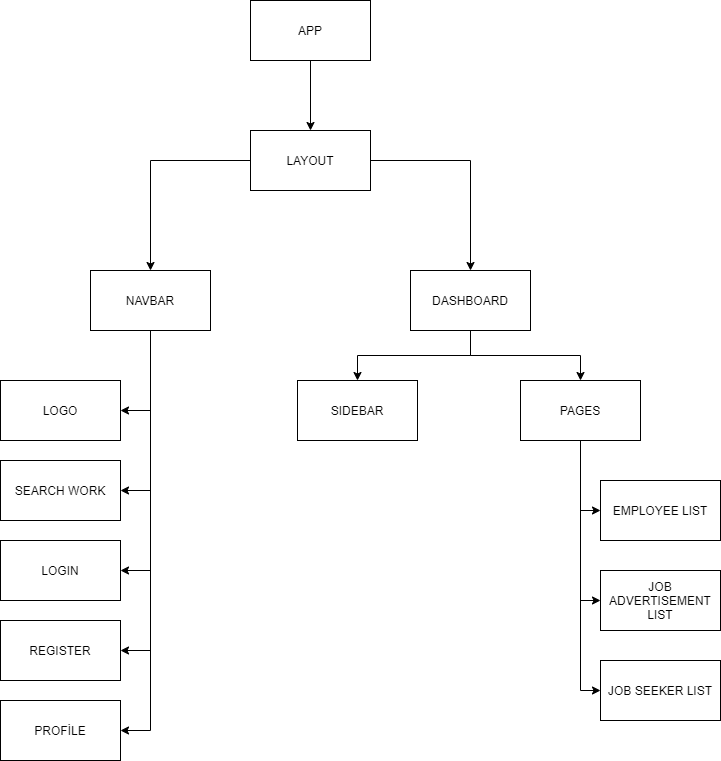

The diagram above was exported from draw.io. Its source (the exported page's mxGraphModel, read from the mxfile embedded in the PNG):
<mxGraphModel dx="1730" dy="965" grid="1" gridSize="10" guides="1" tooltips="1" connect="1" arrows="1" fold="1" page="1" pageScale="1" pageWidth="1654" pageHeight="2336" math="0" shadow="0">
  <root>
    <mxCell id="0" />
    <mxCell id="1" parent="0" />
    <mxCell id="028hR7odgFNXYcaYd3i4-3" style="edgeStyle=orthogonalEdgeStyle;rounded=0;orthogonalLoop=1;jettySize=auto;html=1;exitX=0.5;exitY=1;exitDx=0;exitDy=0;" edge="1" parent="1" source="028hR7odgFNXYcaYd3i4-1" target="028hR7odgFNXYcaYd3i4-2">
      <mxGeometry relative="1" as="geometry" />
    </mxCell>
    <mxCell id="028hR7odgFNXYcaYd3i4-1" value="APP" style="rounded=0;whiteSpace=wrap;html=1;" vertex="1" parent="1">
      <mxGeometry x="720" y="160" width="120" height="60" as="geometry" />
    </mxCell>
    <mxCell id="028hR7odgFNXYcaYd3i4-6" style="edgeStyle=orthogonalEdgeStyle;rounded=0;orthogonalLoop=1;jettySize=auto;html=1;entryX=0.5;entryY=0;entryDx=0;entryDy=0;" edge="1" parent="1" source="028hR7odgFNXYcaYd3i4-2" target="028hR7odgFNXYcaYd3i4-4">
      <mxGeometry relative="1" as="geometry" />
    </mxCell>
    <mxCell id="028hR7odgFNXYcaYd3i4-7" style="edgeStyle=orthogonalEdgeStyle;rounded=0;orthogonalLoop=1;jettySize=auto;html=1;exitX=1;exitY=0.5;exitDx=0;exitDy=0;entryX=0.5;entryY=0;entryDx=0;entryDy=0;" edge="1" parent="1" source="028hR7odgFNXYcaYd3i4-2" target="028hR7odgFNXYcaYd3i4-5">
      <mxGeometry relative="1" as="geometry" />
    </mxCell>
    <mxCell id="028hR7odgFNXYcaYd3i4-2" value="LAYOUT" style="rounded=0;whiteSpace=wrap;html=1;" vertex="1" parent="1">
      <mxGeometry x="720" y="290" width="120" height="60" as="geometry" />
    </mxCell>
    <mxCell id="028hR7odgFNXYcaYd3i4-13" style="edgeStyle=orthogonalEdgeStyle;rounded=0;orthogonalLoop=1;jettySize=auto;html=1;exitX=0.5;exitY=1;exitDx=0;exitDy=0;entryX=1;entryY=0.5;entryDx=0;entryDy=0;" edge="1" parent="1" source="028hR7odgFNXYcaYd3i4-4" target="028hR7odgFNXYcaYd3i4-8">
      <mxGeometry relative="1" as="geometry" />
    </mxCell>
    <mxCell id="028hR7odgFNXYcaYd3i4-14" style="edgeStyle=orthogonalEdgeStyle;rounded=0;orthogonalLoop=1;jettySize=auto;html=1;exitX=0.5;exitY=1;exitDx=0;exitDy=0;entryX=1;entryY=0.5;entryDx=0;entryDy=0;" edge="1" parent="1" source="028hR7odgFNXYcaYd3i4-4" target="028hR7odgFNXYcaYd3i4-12">
      <mxGeometry relative="1" as="geometry">
        <Array as="points">
          <mxPoint x="620" y="890" />
        </Array>
      </mxGeometry>
    </mxCell>
    <mxCell id="028hR7odgFNXYcaYd3i4-15" style="edgeStyle=orthogonalEdgeStyle;rounded=0;orthogonalLoop=1;jettySize=auto;html=1;entryX=1;entryY=0.5;entryDx=0;entryDy=0;" edge="1" parent="1" source="028hR7odgFNXYcaYd3i4-4" target="028hR7odgFNXYcaYd3i4-9">
      <mxGeometry relative="1" as="geometry" />
    </mxCell>
    <mxCell id="028hR7odgFNXYcaYd3i4-16" style="edgeStyle=orthogonalEdgeStyle;rounded=0;orthogonalLoop=1;jettySize=auto;html=1;exitX=0.5;exitY=1;exitDx=0;exitDy=0;entryX=1;entryY=0.5;entryDx=0;entryDy=0;" edge="1" parent="1" source="028hR7odgFNXYcaYd3i4-4" target="028hR7odgFNXYcaYd3i4-10">
      <mxGeometry relative="1" as="geometry" />
    </mxCell>
    <mxCell id="028hR7odgFNXYcaYd3i4-17" style="edgeStyle=orthogonalEdgeStyle;rounded=0;orthogonalLoop=1;jettySize=auto;html=1;entryX=1;entryY=0.5;entryDx=0;entryDy=0;" edge="1" parent="1" source="028hR7odgFNXYcaYd3i4-4" target="028hR7odgFNXYcaYd3i4-11">
      <mxGeometry relative="1" as="geometry" />
    </mxCell>
    <mxCell id="028hR7odgFNXYcaYd3i4-4" value="NAVBAR" style="rounded=0;whiteSpace=wrap;html=1;" vertex="1" parent="1">
      <mxGeometry x="560" y="430" width="120" height="60" as="geometry" />
    </mxCell>
    <mxCell id="028hR7odgFNXYcaYd3i4-20" style="edgeStyle=orthogonalEdgeStyle;rounded=0;orthogonalLoop=1;jettySize=auto;html=1;exitX=0.5;exitY=1;exitDx=0;exitDy=0;" edge="1" parent="1" source="028hR7odgFNXYcaYd3i4-5" target="028hR7odgFNXYcaYd3i4-18">
      <mxGeometry relative="1" as="geometry" />
    </mxCell>
    <mxCell id="028hR7odgFNXYcaYd3i4-21" style="edgeStyle=orthogonalEdgeStyle;rounded=0;orthogonalLoop=1;jettySize=auto;html=1;exitX=0.5;exitY=1;exitDx=0;exitDy=0;entryX=0.5;entryY=0;entryDx=0;entryDy=0;" edge="1" parent="1" source="028hR7odgFNXYcaYd3i4-5" target="028hR7odgFNXYcaYd3i4-19">
      <mxGeometry relative="1" as="geometry" />
    </mxCell>
    <mxCell id="028hR7odgFNXYcaYd3i4-5" value="DASHBOARD" style="rounded=0;whiteSpace=wrap;html=1;" vertex="1" parent="1">
      <mxGeometry x="880" y="430" width="120" height="60" as="geometry" />
    </mxCell>
    <mxCell id="028hR7odgFNXYcaYd3i4-8" value="LOGO" style="rounded=0;whiteSpace=wrap;html=1;" vertex="1" parent="1">
      <mxGeometry x="470" y="540" width="120" height="60" as="geometry" />
    </mxCell>
    <mxCell id="028hR7odgFNXYcaYd3i4-9" value="SEARCH WORK" style="rounded=0;whiteSpace=wrap;html=1;" vertex="1" parent="1">
      <mxGeometry x="470" y="620" width="120" height="60" as="geometry" />
    </mxCell>
    <mxCell id="028hR7odgFNXYcaYd3i4-10" value="LOGIN" style="rounded=0;whiteSpace=wrap;html=1;" vertex="1" parent="1">
      <mxGeometry x="470" y="700" width="120" height="60" as="geometry" />
    </mxCell>
    <mxCell id="028hR7odgFNXYcaYd3i4-11" value="REGISTER" style="rounded=0;whiteSpace=wrap;html=1;" vertex="1" parent="1">
      <mxGeometry x="470" y="780" width="120" height="60" as="geometry" />
    </mxCell>
    <mxCell id="028hR7odgFNXYcaYd3i4-12" value="PROFİLE" style="rounded=0;whiteSpace=wrap;html=1;" vertex="1" parent="1">
      <mxGeometry x="470" y="860" width="120" height="60" as="geometry" />
    </mxCell>
    <mxCell id="028hR7odgFNXYcaYd3i4-18" value="SIDEBAR" style="rounded=0;whiteSpace=wrap;html=1;" vertex="1" parent="1">
      <mxGeometry x="767" y="540" width="120" height="60" as="geometry" />
    </mxCell>
    <mxCell id="028hR7odgFNXYcaYd3i4-25" style="edgeStyle=orthogonalEdgeStyle;rounded=0;orthogonalLoop=1;jettySize=auto;html=1;exitX=0.5;exitY=1;exitDx=0;exitDy=0;entryX=0;entryY=0.5;entryDx=0;entryDy=0;" edge="1" parent="1" source="028hR7odgFNXYcaYd3i4-19" target="028hR7odgFNXYcaYd3i4-24">
      <mxGeometry relative="1" as="geometry">
        <Array as="points">
          <mxPoint x="1050" y="670" />
        </Array>
      </mxGeometry>
    </mxCell>
    <mxCell id="028hR7odgFNXYcaYd3i4-27" style="edgeStyle=orthogonalEdgeStyle;rounded=0;orthogonalLoop=1;jettySize=auto;html=1;exitX=0.5;exitY=1;exitDx=0;exitDy=0;entryX=0;entryY=0.5;entryDx=0;entryDy=0;" edge="1" parent="1" source="028hR7odgFNXYcaYd3i4-19" target="028hR7odgFNXYcaYd3i4-23">
      <mxGeometry relative="1" as="geometry" />
    </mxCell>
    <mxCell id="028hR7odgFNXYcaYd3i4-28" style="edgeStyle=orthogonalEdgeStyle;rounded=0;orthogonalLoop=1;jettySize=auto;html=1;exitX=0.5;exitY=1;exitDx=0;exitDy=0;entryX=0;entryY=0.5;entryDx=0;entryDy=0;" edge="1" parent="1" source="028hR7odgFNXYcaYd3i4-19" target="028hR7odgFNXYcaYd3i4-22">
      <mxGeometry relative="1" as="geometry" />
    </mxCell>
    <mxCell id="028hR7odgFNXYcaYd3i4-19" value="PAGES" style="rounded=0;whiteSpace=wrap;html=1;" vertex="1" parent="1">
      <mxGeometry x="990" y="540" width="120" height="60" as="geometry" />
    </mxCell>
    <mxCell id="028hR7odgFNXYcaYd3i4-22" value="JOB SEEKER LIST" style="rounded=0;whiteSpace=wrap;html=1;" vertex="1" parent="1">
      <mxGeometry x="1070" y="820" width="120" height="60" as="geometry" />
    </mxCell>
    <mxCell id="028hR7odgFNXYcaYd3i4-23" value="JOB ADVERTISEMENT LIST" style="rounded=0;whiteSpace=wrap;html=1;" vertex="1" parent="1">
      <mxGeometry x="1070" y="730" width="120" height="60" as="geometry" />
    </mxCell>
    <mxCell id="028hR7odgFNXYcaYd3i4-24" value="EMPLOYEE LIST" style="rounded=0;whiteSpace=wrap;html=1;" vertex="1" parent="1">
      <mxGeometry x="1070" y="640" width="120" height="60" as="geometry" />
    </mxCell>
    <mxCell id="028hR7odgFNXYcaYd3i4-26" style="edgeStyle=orthogonalEdgeStyle;rounded=0;orthogonalLoop=1;jettySize=auto;html=1;exitX=0.5;exitY=1;exitDx=0;exitDy=0;" edge="1" parent="1" source="028hR7odgFNXYcaYd3i4-22" target="028hR7odgFNXYcaYd3i4-22">
      <mxGeometry relative="1" as="geometry" />
    </mxCell>
  </root>
</mxGraphModel>